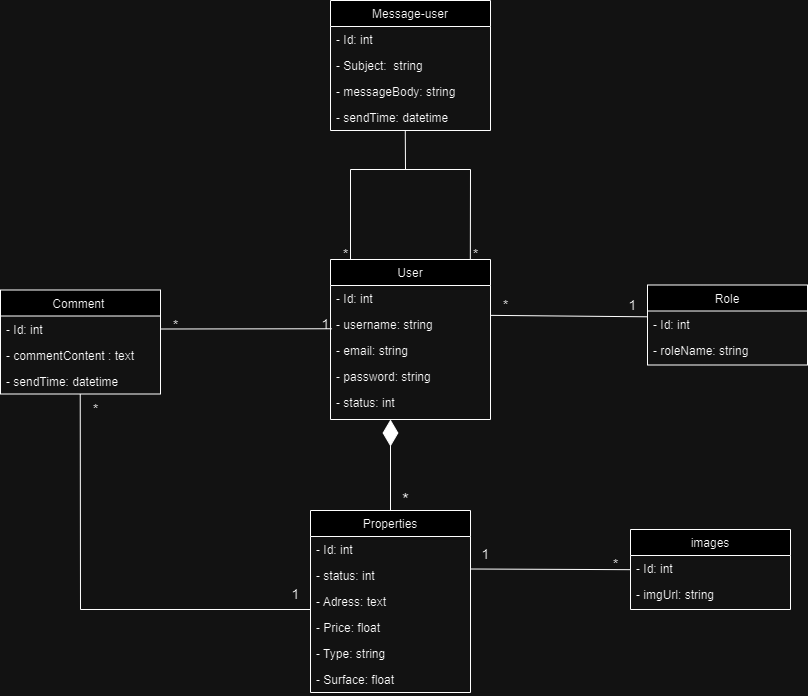

The diagram above was exported from draw.io. Its source (the exported page's mxGraphModel, read from the mxfile embedded in the PNG):
<mxGraphModel dx="1077" dy="1652" grid="1" gridSize="10" guides="1" tooltips="1" connect="1" arrows="1" fold="1" page="1" pageScale="1" pageWidth="827" pageHeight="1169" math="0" shadow="0">
  <root>
    <mxCell id="WIyWlLk6GJQsqaUBKTNV-0" />
    <mxCell id="WIyWlLk6GJQsqaUBKTNV-1" parent="WIyWlLk6GJQsqaUBKTNV-0" />
    <mxCell id="zkfFHV4jXpPFQw0GAbJ--17" value="User" style="swimlane;fontStyle=0;align=center;verticalAlign=top;childLayout=stackLayout;horizontal=1;startSize=26;horizontalStack=0;resizeParent=1;resizeLast=0;collapsible=1;marginBottom=0;rounded=0;shadow=0;strokeWidth=1;" parent="WIyWlLk6GJQsqaUBKTNV-1" vertex="1">
      <mxGeometry x="340" y="-910" width="160" height="160" as="geometry">
        <mxRectangle x="550" y="140" width="160" height="26" as="alternateBounds" />
      </mxGeometry>
    </mxCell>
    <mxCell id="zkfFHV4jXpPFQw0GAbJ--18" value="- Id: int " style="text;align=left;verticalAlign=top;spacingLeft=4;spacingRight=4;overflow=hidden;rotatable=0;points=[[0,0.5],[1,0.5]];portConstraint=eastwest;" parent="zkfFHV4jXpPFQw0GAbJ--17" vertex="1">
      <mxGeometry y="26" width="160" height="26" as="geometry" />
    </mxCell>
    <mxCell id="zkfFHV4jXpPFQw0GAbJ--19" value="- username: string" style="text;align=left;verticalAlign=top;spacingLeft=4;spacingRight=4;overflow=hidden;rotatable=0;points=[[0,0.5],[1,0.5]];portConstraint=eastwest;rounded=0;shadow=0;html=0;" parent="zkfFHV4jXpPFQw0GAbJ--17" vertex="1">
      <mxGeometry y="52" width="160" height="26" as="geometry" />
    </mxCell>
    <mxCell id="zkfFHV4jXpPFQw0GAbJ--20" value=" - email: string      " style="text;align=left;verticalAlign=top;spacingLeft=4;spacingRight=4;overflow=hidden;rotatable=0;points=[[0,0.5],[1,0.5]];portConstraint=eastwest;rounded=0;shadow=0;html=0;" parent="zkfFHV4jXpPFQw0GAbJ--17" vertex="1">
      <mxGeometry y="78" width="160" height="26" as="geometry" />
    </mxCell>
    <mxCell id="zkfFHV4jXpPFQw0GAbJ--21" value="- password: string        " style="text;align=left;verticalAlign=top;spacingLeft=4;spacingRight=4;overflow=hidden;rotatable=0;points=[[0,0.5],[1,0.5]];portConstraint=eastwest;rounded=0;shadow=0;html=0;" parent="zkfFHV4jXpPFQw0GAbJ--17" vertex="1">
      <mxGeometry y="104" width="160" height="26" as="geometry" />
    </mxCell>
    <mxCell id="CHhgWbUayMnp0o1wlIQo-122" value="- status: int" style="text;align=left;verticalAlign=top;spacingLeft=4;spacingRight=4;overflow=hidden;rotatable=0;points=[[0,0.5],[1,0.5]];portConstraint=eastwest;rounded=0;shadow=0;html=0;" parent="zkfFHV4jXpPFQw0GAbJ--17" vertex="1">
      <mxGeometry y="130" width="160" height="26" as="geometry" />
    </mxCell>
    <mxCell id="CHhgWbUayMnp0o1wlIQo-33" value="Message-user" style="swimlane;fontStyle=0;align=center;verticalAlign=top;childLayout=stackLayout;horizontal=1;startSize=26;horizontalStack=0;resizeParent=1;resizeLast=0;collapsible=1;marginBottom=0;rounded=0;shadow=0;strokeWidth=1;" parent="WIyWlLk6GJQsqaUBKTNV-1" vertex="1">
      <mxGeometry x="340" y="-1169" width="160" height="130" as="geometry">
        <mxRectangle x="550" y="140" width="160" height="26" as="alternateBounds" />
      </mxGeometry>
    </mxCell>
    <mxCell id="CHhgWbUayMnp0o1wlIQo-77" value="- Id: int" style="text;align=left;verticalAlign=top;spacingLeft=4;spacingRight=4;overflow=hidden;rotatable=0;points=[[0,0.5],[1,0.5]];portConstraint=eastwest;" parent="CHhgWbUayMnp0o1wlIQo-33" vertex="1">
      <mxGeometry y="26" width="160" height="26" as="geometry" />
    </mxCell>
    <mxCell id="CHhgWbUayMnp0o1wlIQo-34" value="- Subject:  string" style="text;align=left;verticalAlign=top;spacingLeft=4;spacingRight=4;overflow=hidden;rotatable=0;points=[[0,0.5],[1,0.5]];portConstraint=eastwest;" parent="CHhgWbUayMnp0o1wlIQo-33" vertex="1">
      <mxGeometry y="52" width="160" height="26" as="geometry" />
    </mxCell>
    <mxCell id="CHhgWbUayMnp0o1wlIQo-37" value="- messageBody: string" style="text;align=left;verticalAlign=top;spacingLeft=4;spacingRight=4;overflow=hidden;rotatable=0;points=[[0,0.5],[1,0.5]];portConstraint=eastwest;rounded=0;shadow=0;html=0;" parent="CHhgWbUayMnp0o1wlIQo-33" vertex="1">
      <mxGeometry y="78" width="160" height="26" as="geometry" />
    </mxCell>
    <mxCell id="CHhgWbUayMnp0o1wlIQo-38" value="- sendTime: datetime  " style="text;align=left;verticalAlign=top;spacingLeft=4;spacingRight=4;overflow=hidden;rotatable=0;points=[[0,0.5],[1,0.5]];portConstraint=eastwest;rounded=0;shadow=0;html=0;" parent="CHhgWbUayMnp0o1wlIQo-33" vertex="1">
      <mxGeometry y="104" width="160" height="26" as="geometry" />
    </mxCell>
    <mxCell id="CHhgWbUayMnp0o1wlIQo-65" value="Comment " style="swimlane;fontStyle=0;align=center;verticalAlign=top;childLayout=stackLayout;horizontal=1;startSize=26;horizontalStack=0;resizeParent=1;resizeLast=0;collapsible=1;marginBottom=0;rounded=0;shadow=0;strokeWidth=1;" parent="WIyWlLk6GJQsqaUBKTNV-1" vertex="1">
      <mxGeometry x="10" y="-879.5" width="160" height="104" as="geometry">
        <mxRectangle x="550" y="140" width="160" height="26" as="alternateBounds" />
      </mxGeometry>
    </mxCell>
    <mxCell id="CHhgWbUayMnp0o1wlIQo-66" value="- Id: int" style="text;align=left;verticalAlign=top;spacingLeft=4;spacingRight=4;overflow=hidden;rotatable=0;points=[[0,0.5],[1,0.5]];portConstraint=eastwest;" parent="CHhgWbUayMnp0o1wlIQo-65" vertex="1">
      <mxGeometry y="26" width="160" height="26" as="geometry" />
    </mxCell>
    <mxCell id="CHhgWbUayMnp0o1wlIQo-82" value="- commentContent : text" style="text;align=left;verticalAlign=top;spacingLeft=4;spacingRight=4;overflow=hidden;rotatable=0;points=[[0,0.5],[1,0.5]];portConstraint=eastwest;" parent="CHhgWbUayMnp0o1wlIQo-65" vertex="1">
      <mxGeometry y="52" width="160" height="26" as="geometry" />
    </mxCell>
    <mxCell id="CHhgWbUayMnp0o1wlIQo-83" value="- sendTime: datetime  " style="text;align=left;verticalAlign=top;spacingLeft=4;spacingRight=4;overflow=hidden;rotatable=0;points=[[0,0.5],[1,0.5]];portConstraint=eastwest;rounded=0;shadow=0;html=0;" parent="CHhgWbUayMnp0o1wlIQo-65" vertex="1">
      <mxGeometry y="78" width="160" height="26" as="geometry" />
    </mxCell>
    <mxCell id="CHhgWbUayMnp0o1wlIQo-71" value="Properties" style="swimlane;fontStyle=0;align=center;verticalAlign=top;childLayout=stackLayout;horizontal=1;startSize=26;horizontalStack=0;resizeParent=1;resizeLast=0;collapsible=1;marginBottom=0;rounded=0;shadow=0;strokeWidth=1;" parent="WIyWlLk6GJQsqaUBKTNV-1" vertex="1">
      <mxGeometry x="320" y="-659" width="160" height="182" as="geometry">
        <mxRectangle x="550" y="140" width="160" height="26" as="alternateBounds" />
      </mxGeometry>
    </mxCell>
    <mxCell id="CHhgWbUayMnp0o1wlIQo-72" value="- Id: int" style="text;align=left;verticalAlign=top;spacingLeft=4;spacingRight=4;overflow=hidden;rotatable=0;points=[[0,0.5],[1,0.5]];portConstraint=eastwest;" parent="CHhgWbUayMnp0o1wlIQo-71" vertex="1">
      <mxGeometry y="26" width="160" height="26" as="geometry" />
    </mxCell>
    <mxCell id="CHhgWbUayMnp0o1wlIQo-79" value="- status: int" style="text;align=left;verticalAlign=top;spacingLeft=4;spacingRight=4;overflow=hidden;rotatable=0;points=[[0,0.5],[1,0.5]];portConstraint=eastwest;" parent="CHhgWbUayMnp0o1wlIQo-71" vertex="1">
      <mxGeometry y="52" width="160" height="26" as="geometry" />
    </mxCell>
    <mxCell id="CHhgWbUayMnp0o1wlIQo-78" value="- Adress: text" style="text;align=left;verticalAlign=top;spacingLeft=4;spacingRight=4;overflow=hidden;rotatable=0;points=[[0,0.5],[1,0.5]];portConstraint=eastwest;" parent="CHhgWbUayMnp0o1wlIQo-71" vertex="1">
      <mxGeometry y="78" width="160" height="26" as="geometry" />
    </mxCell>
    <mxCell id="CHhgWbUayMnp0o1wlIQo-80" value="- Price: float" style="text;align=left;verticalAlign=top;spacingLeft=4;spacingRight=4;overflow=hidden;rotatable=0;points=[[0,0.5],[1,0.5]];portConstraint=eastwest;" parent="CHhgWbUayMnp0o1wlIQo-71" vertex="1">
      <mxGeometry y="104" width="160" height="26" as="geometry" />
    </mxCell>
    <mxCell id="CHhgWbUayMnp0o1wlIQo-81" value="- Type: string" style="text;align=left;verticalAlign=top;spacingLeft=4;spacingRight=4;overflow=hidden;rotatable=0;points=[[0,0.5],[1,0.5]];portConstraint=eastwest;" parent="CHhgWbUayMnp0o1wlIQo-71" vertex="1">
      <mxGeometry y="130" width="160" height="26" as="geometry" />
    </mxCell>
    <mxCell id="CHhgWbUayMnp0o1wlIQo-120" value="- Surface: float" style="text;align=left;verticalAlign=top;spacingLeft=4;spacingRight=4;overflow=hidden;rotatable=0;points=[[0,0.5],[1,0.5]];portConstraint=eastwest;" parent="CHhgWbUayMnp0o1wlIQo-71" vertex="1">
      <mxGeometry y="156" width="160" height="26" as="geometry" />
    </mxCell>
    <mxCell id="CHhgWbUayMnp0o1wlIQo-84" value="Role" style="swimlane;fontStyle=0;align=center;verticalAlign=top;childLayout=stackLayout;horizontal=1;startSize=26;horizontalStack=0;resizeParent=1;resizeLast=0;collapsible=1;marginBottom=0;rounded=0;shadow=0;strokeWidth=1;" parent="WIyWlLk6GJQsqaUBKTNV-1" vertex="1">
      <mxGeometry x="657" y="-884.5" width="160" height="80" as="geometry">
        <mxRectangle x="550" y="140" width="160" height="26" as="alternateBounds" />
      </mxGeometry>
    </mxCell>
    <mxCell id="CHhgWbUayMnp0o1wlIQo-86" value="- Id: int " style="text;align=left;verticalAlign=top;spacingLeft=4;spacingRight=4;overflow=hidden;rotatable=0;points=[[0,0.5],[1,0.5]];portConstraint=eastwest;" parent="CHhgWbUayMnp0o1wlIQo-84" vertex="1">
      <mxGeometry y="26" width="160" height="26" as="geometry" />
    </mxCell>
    <mxCell id="CHhgWbUayMnp0o1wlIQo-87" value="- roleName: string" style="text;align=left;verticalAlign=top;spacingLeft=4;spacingRight=4;overflow=hidden;rotatable=0;points=[[0,0.5],[1,0.5]];portConstraint=eastwest;rounded=0;shadow=0;html=0;" parent="CHhgWbUayMnp0o1wlIQo-84" vertex="1">
      <mxGeometry y="52" width="160" height="26" as="geometry" />
    </mxCell>
    <mxCell id="CHhgWbUayMnp0o1wlIQo-98" value="" style="endArrow=none;html=1;rounded=0;entryX=0.008;entryY=0.664;entryDx=0;entryDy=0;exitX=1;exitY=0.5;exitDx=0;exitDy=0;entryPerimeter=0;" parent="WIyWlLk6GJQsqaUBKTNV-1" source="CHhgWbUayMnp0o1wlIQo-66" target="zkfFHV4jXpPFQw0GAbJ--19" edge="1">
      <mxGeometry width="50" height="50" relative="1" as="geometry">
        <mxPoint x="280" y="-152" as="sourcePoint" />
        <mxPoint x="290" y="-300" as="targetPoint" />
      </mxGeometry>
    </mxCell>
    <mxCell id="CHhgWbUayMnp0o1wlIQo-99" value="" style="endArrow=none;html=1;rounded=0;exitX=0.001;exitY=0.223;exitDx=0;exitDy=0;entryX=1.004;entryY=0.149;entryDx=0;entryDy=0;entryPerimeter=0;exitPerimeter=0;" parent="WIyWlLk6GJQsqaUBKTNV-1" source="CHhgWbUayMnp0o1wlIQo-86" target="zkfFHV4jXpPFQw0GAbJ--19" edge="1">
      <mxGeometry width="50" height="50" relative="1" as="geometry">
        <mxPoint x="719" y="-432" as="sourcePoint" />
        <mxPoint x="790" y="-550" as="targetPoint" />
      </mxGeometry>
    </mxCell>
    <mxCell id="CHhgWbUayMnp0o1wlIQo-102" value="" style="endArrow=diamondThin;endFill=1;endSize=24;html=1;rounded=0;exitX=0.5;exitY=0;exitDx=0;exitDy=0;" parent="WIyWlLk6GJQsqaUBKTNV-1" source="CHhgWbUayMnp0o1wlIQo-71" edge="1">
      <mxGeometry width="160" relative="1" as="geometry">
        <mxPoint x="270" y="-709" as="sourcePoint" />
        <mxPoint x="400" y="-750" as="targetPoint" />
      </mxGeometry>
    </mxCell>
    <mxCell id="CHhgWbUayMnp0o1wlIQo-103" value="&lt;font style=&quot;font-size: 18px;&quot;&gt;*&lt;/font&gt;" style="text;html=1;align=center;verticalAlign=middle;resizable=0;points=[];autosize=1;strokeColor=none;fillColor=none;" parent="WIyWlLk6GJQsqaUBKTNV-1" vertex="1">
      <mxGeometry x="400" y="-689" width="30" height="40" as="geometry" />
    </mxCell>
    <mxCell id="CHhgWbUayMnp0o1wlIQo-104" value="&lt;font style=&quot;font-size: 14px;&quot;&gt;1&lt;/font&gt;" style="text;html=1;align=center;verticalAlign=middle;resizable=0;points=[];autosize=1;strokeColor=none;fillColor=none;" parent="WIyWlLk6GJQsqaUBKTNV-1" vertex="1">
      <mxGeometry x="627" y="-879.5" width="30" height="30" as="geometry" />
    </mxCell>
    <mxCell id="CHhgWbUayMnp0o1wlIQo-106" value="&lt;font style=&quot;font-size: 14px;&quot;&gt;*&lt;/font&gt;" style="text;html=1;align=center;verticalAlign=middle;resizable=0;points=[];autosize=1;strokeColor=none;fillColor=none;" parent="WIyWlLk6GJQsqaUBKTNV-1" vertex="1">
      <mxGeometry x="340" y="-930" width="30" height="30" as="geometry" />
    </mxCell>
    <mxCell id="CHhgWbUayMnp0o1wlIQo-118" value="&lt;font style=&quot;font-size: 14px;&quot;&gt;*&lt;/font&gt;" style="text;html=1;align=center;verticalAlign=middle;resizable=0;points=[];autosize=1;strokeColor=none;fillColor=none;" parent="WIyWlLk6GJQsqaUBKTNV-1" vertex="1">
      <mxGeometry x="170" y="-859.5" width="30" height="30" as="geometry" />
    </mxCell>
    <mxCell id="CHhgWbUayMnp0o1wlIQo-119" value="&lt;font style=&quot;font-size: 14px;&quot;&gt;1&lt;/font&gt;" style="text;html=1;align=center;verticalAlign=middle;resizable=0;points=[];autosize=1;strokeColor=none;fillColor=none;" parent="WIyWlLk6GJQsqaUBKTNV-1" vertex="1">
      <mxGeometry x="320" y="-860" width="30" height="30" as="geometry" />
    </mxCell>
    <mxCell id="CHhgWbUayMnp0o1wlIQo-123" value="" style="endArrow=none;html=1;rounded=0;exitX=0.874;exitY=-0.003;exitDx=0;exitDy=0;exitPerimeter=0;" parent="WIyWlLk6GJQsqaUBKTNV-1" source="zkfFHV4jXpPFQw0GAbJ--17" edge="1">
      <mxGeometry width="50" height="50" relative="1" as="geometry">
        <mxPoint x="560" y="-951.5" as="sourcePoint" />
        <mxPoint x="480" y="-1000" as="targetPoint" />
      </mxGeometry>
    </mxCell>
    <mxCell id="CHhgWbUayMnp0o1wlIQo-125" value="" style="endArrow=none;html=1;rounded=0;exitX=0.874;exitY=-0.003;exitDx=0;exitDy=0;exitPerimeter=0;" parent="WIyWlLk6GJQsqaUBKTNV-1" edge="1">
      <mxGeometry width="50" height="50" relative="1" as="geometry">
        <mxPoint x="360" y="-910" as="sourcePoint" />
        <mxPoint x="360" y="-1000" as="targetPoint" />
      </mxGeometry>
    </mxCell>
    <mxCell id="CHhgWbUayMnp0o1wlIQo-126" value="&lt;font style=&quot;font-size: 14px;&quot;&gt;*&lt;/font&gt;" style="text;html=1;align=center;verticalAlign=middle;resizable=0;points=[];autosize=1;strokeColor=none;fillColor=none;" parent="WIyWlLk6GJQsqaUBKTNV-1" vertex="1">
      <mxGeometry x="500" y="-879.5" width="30" height="30" as="geometry" />
    </mxCell>
    <mxCell id="CHhgWbUayMnp0o1wlIQo-127" value="&lt;font style=&quot;font-size: 14px;&quot;&gt;*&lt;/font&gt;" style="text;html=1;align=center;verticalAlign=middle;resizable=0;points=[];autosize=1;strokeColor=none;fillColor=none;" parent="WIyWlLk6GJQsqaUBKTNV-1" vertex="1">
      <mxGeometry x="470" y="-930" width="30" height="30" as="geometry" />
    </mxCell>
    <mxCell id="CHhgWbUayMnp0o1wlIQo-128" value="" style="endArrow=none;html=1;rounded=0;entryX=1.004;entryY=0.149;entryDx=0;entryDy=0;entryPerimeter=0;" parent="WIyWlLk6GJQsqaUBKTNV-1" edge="1">
      <mxGeometry width="50" height="50" relative="1" as="geometry">
        <mxPoint x="480" y="-1000" as="sourcePoint" />
        <mxPoint x="360" y="-1000" as="targetPoint" />
      </mxGeometry>
    </mxCell>
    <mxCell id="CHhgWbUayMnp0o1wlIQo-129" value="" style="endArrow=none;html=1;rounded=0;" parent="WIyWlLk6GJQsqaUBKTNV-1" edge="1">
      <mxGeometry width="50" height="50" relative="1" as="geometry">
        <mxPoint x="415" y="-1000" as="sourcePoint" />
        <mxPoint x="414.78" y="-1039" as="targetPoint" />
      </mxGeometry>
    </mxCell>
    <mxCell id="CHhgWbUayMnp0o1wlIQo-130" value="" style="endArrow=none;html=1;rounded=0;entryX=0.008;entryY=0.664;entryDx=0;entryDy=0;entryPerimeter=0;" parent="WIyWlLk6GJQsqaUBKTNV-1" edge="1">
      <mxGeometry width="50" height="50" relative="1" as="geometry">
        <mxPoint x="90" y="-560" as="sourcePoint" />
        <mxPoint x="320" y="-560" as="targetPoint" />
      </mxGeometry>
    </mxCell>
    <mxCell id="CHhgWbUayMnp0o1wlIQo-131" value="" style="endArrow=none;html=1;rounded=0;" parent="WIyWlLk6GJQsqaUBKTNV-1" edge="1">
      <mxGeometry width="50" height="50" relative="1" as="geometry">
        <mxPoint x="90" y="-560" as="sourcePoint" />
        <mxPoint x="89.73000000000002" y="-775.5" as="targetPoint" />
      </mxGeometry>
    </mxCell>
    <mxCell id="CHhgWbUayMnp0o1wlIQo-132" value="&lt;font style=&quot;font-size: 14px;&quot;&gt;*&lt;/font&gt;" style="text;html=1;align=center;verticalAlign=middle;resizable=0;points=[];autosize=1;strokeColor=none;fillColor=none;" parent="WIyWlLk6GJQsqaUBKTNV-1" vertex="1">
      <mxGeometry x="90" y="-775.5" width="30" height="30" as="geometry" />
    </mxCell>
    <mxCell id="CHhgWbUayMnp0o1wlIQo-133" value="&lt;font style=&quot;font-size: 14px;&quot;&gt;1&lt;/font&gt;" style="text;html=1;align=center;verticalAlign=middle;resizable=0;points=[];autosize=1;strokeColor=none;fillColor=none;" parent="WIyWlLk6GJQsqaUBKTNV-1" vertex="1">
      <mxGeometry x="290" y="-590" width="30" height="30" as="geometry" />
    </mxCell>
    <mxCell id="v5rLv9qOz5XDmA043cV9-0" value="images" style="swimlane;fontStyle=0;align=center;verticalAlign=top;childLayout=stackLayout;horizontal=1;startSize=26;horizontalStack=0;resizeParent=1;resizeLast=0;collapsible=1;marginBottom=0;rounded=0;shadow=0;strokeWidth=1;" vertex="1" parent="WIyWlLk6GJQsqaUBKTNV-1">
      <mxGeometry x="640" y="-640" width="160" height="80" as="geometry">
        <mxRectangle x="550" y="140" width="160" height="26" as="alternateBounds" />
      </mxGeometry>
    </mxCell>
    <mxCell id="v5rLv9qOz5XDmA043cV9-1" value="- Id: int " style="text;align=left;verticalAlign=top;spacingLeft=4;spacingRight=4;overflow=hidden;rotatable=0;points=[[0,0.5],[1,0.5]];portConstraint=eastwest;" vertex="1" parent="v5rLv9qOz5XDmA043cV9-0">
      <mxGeometry y="26" width="160" height="26" as="geometry" />
    </mxCell>
    <mxCell id="v5rLv9qOz5XDmA043cV9-2" value="- imgUrl: string" style="text;align=left;verticalAlign=top;spacingLeft=4;spacingRight=4;overflow=hidden;rotatable=0;points=[[0,0.5],[1,0.5]];portConstraint=eastwest;rounded=0;shadow=0;html=0;" vertex="1" parent="v5rLv9qOz5XDmA043cV9-0">
      <mxGeometry y="52" width="160" height="26" as="geometry" />
    </mxCell>
    <mxCell id="v5rLv9qOz5XDmA043cV9-3" value="" style="endArrow=none;html=1;rounded=0;exitX=-0.001;exitY=0.545;exitDx=0;exitDy=0;entryX=1.004;entryY=0.149;entryDx=0;entryDy=0;entryPerimeter=0;exitPerimeter=0;" edge="1" parent="WIyWlLk6GJQsqaUBKTNV-1" source="v5rLv9qOz5XDmA043cV9-1">
      <mxGeometry width="50" height="50" relative="1" as="geometry">
        <mxPoint x="636" y="-599.5" as="sourcePoint" />
        <mxPoint x="480" y="-600.5" as="targetPoint" />
      </mxGeometry>
    </mxCell>
    <mxCell id="v5rLv9qOz5XDmA043cV9-4" value="&lt;font style=&quot;font-size: 14px;&quot;&gt;*&lt;/font&gt;" style="text;html=1;align=center;verticalAlign=middle;resizable=0;points=[];autosize=1;strokeColor=none;fillColor=none;" vertex="1" parent="WIyWlLk6GJQsqaUBKTNV-1">
      <mxGeometry x="610" y="-620" width="30" height="30" as="geometry" />
    </mxCell>
    <mxCell id="v5rLv9qOz5XDmA043cV9-5" value="&lt;font style=&quot;font-size: 14px;&quot;&gt;1&lt;/font&gt;" style="text;html=1;align=center;verticalAlign=middle;resizable=0;points=[];autosize=1;strokeColor=none;fillColor=none;" vertex="1" parent="WIyWlLk6GJQsqaUBKTNV-1">
      <mxGeometry x="480" y="-630" width="30" height="30" as="geometry" />
    </mxCell>
  </root>
</mxGraphModel>